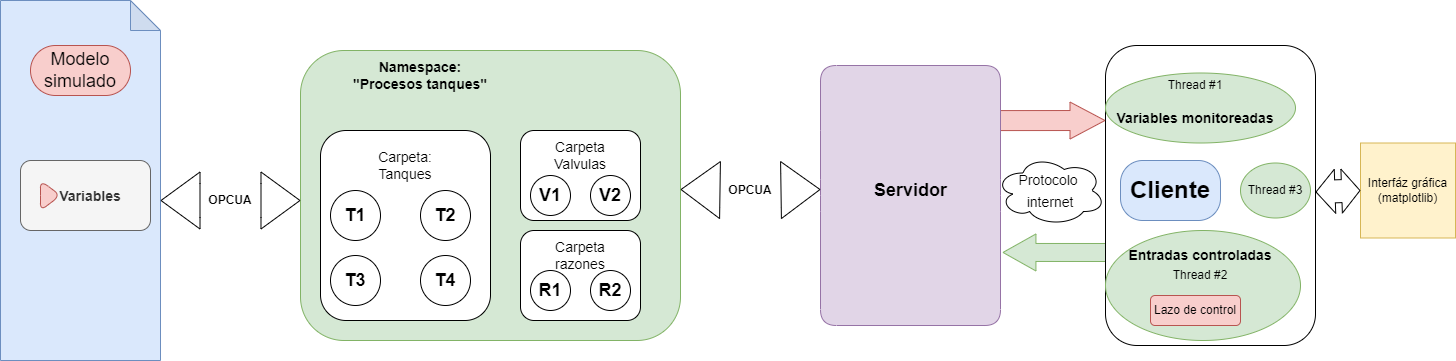

The diagram above was exported from draw.io. Its source (the exported page's mxGraphModel, read from the mxfile embedded in the PNG):
<mxGraphModel dx="2272" dy="754" grid="1" gridSize="10" guides="1" tooltips="1" connect="1" arrows="1" fold="1" page="1" pageScale="1" pageWidth="850" pageHeight="1100" math="0" shadow="0">
  <root>
    <mxCell id="0" />
    <mxCell id="1" parent="0" />
    <mxCell id="sr250efQScMmpNj0pTg1-33" value="" style="shape=flexArrow;endArrow=classic;html=1;rounded=0;fontSize=14;entryX=1.011;entryY=0.719;entryDx=0;entryDy=0;width=18;endSize=10.65;endWidth=18;fillColor=#d5e8d4;strokeColor=#82b366;entryPerimeter=0;" parent="1" target="sr250efQScMmpNj0pTg1-30" edge="1">
      <mxGeometry width="50" height="50" relative="1" as="geometry">
        <mxPoint x="990" y="282" as="sourcePoint" />
        <mxPoint x="800" y="210" as="targetPoint" />
      </mxGeometry>
    </mxCell>
    <mxCell id="sr250efQScMmpNj0pTg1-31" value="" style="rounded=1;whiteSpace=wrap;html=1;fontSize=14;" parent="1" vertex="1">
      <mxGeometry x="985" y="75" width="210" height="300" as="geometry" />
    </mxCell>
    <mxCell id="TupEH5CqC0n2jEjuQw-v-16" value="" style="ellipse;whiteSpace=wrap;html=1;fillColor=#d5e8d4;strokeColor=#82b366;" vertex="1" parent="1">
      <mxGeometry x="985" y="260" width="195" height="110" as="geometry" />
    </mxCell>
    <mxCell id="sr250efQScMmpNj0pTg1-32" value="" style="shape=flexArrow;endArrow=classic;html=1;rounded=0;fontSize=14;entryX=0;entryY=0.25;entryDx=0;entryDy=0;exitX=0.706;exitY=0.212;exitDx=0;exitDy=0;exitPerimeter=0;fillColor=#f8cecc;strokeColor=#b85450;endWidth=16;endSize=11.33;width=20;" parent="1" source="sr250efQScMmpNj0pTg1-30" target="sr250efQScMmpNj0pTg1-31" edge="1">
      <mxGeometry width="50" height="50" relative="1" as="geometry">
        <mxPoint x="700" y="140" as="sourcePoint" />
        <mxPoint x="750" y="90" as="targetPoint" />
      </mxGeometry>
    </mxCell>
    <mxCell id="sr250efQScMmpNj0pTg1-30" value="" style="shape=step;perimeter=stepPerimeter;whiteSpace=wrap;html=1;fixedSize=1;rounded=1;fontSize=14;size=0;fillColor=#e1d5e7;strokeColor=#9673a6;arcSize=32;" parent="1" vertex="1">
      <mxGeometry x="700" y="95" width="180" height="260" as="geometry" />
    </mxCell>
    <mxCell id="sr250efQScMmpNj0pTg1-23" value="" style="shape=note;whiteSpace=wrap;html=1;backgroundOutline=1;darkOpacity=0.05;fontSize=18;fillColor=#dae8fc;strokeColor=#6c8ebf;" parent="1" vertex="1">
      <mxGeometry x="-120" y="30" width="160" height="360" as="geometry" />
    </mxCell>
    <mxCell id="sr250efQScMmpNj0pTg1-1" value="&lt;h1&gt;&lt;br&gt;&lt;/h1&gt;" style="rounded=1;whiteSpace=wrap;html=1;fillColor=#d5e8d4;strokeColor=#82b366;" parent="1" vertex="1">
      <mxGeometry x="180" y="80" width="380" height="290" as="geometry" />
    </mxCell>
    <mxCell id="sr250efQScMmpNj0pTg1-5" value="" style="rounded=1;whiteSpace=wrap;html=1;fontSize=14;" parent="1" vertex="1">
      <mxGeometry x="400" y="160" width="120" height="90" as="geometry" />
    </mxCell>
    <mxCell id="sr250efQScMmpNj0pTg1-6" value="" style="rounded=1;whiteSpace=wrap;html=1;fontSize=14;" parent="1" vertex="1">
      <mxGeometry x="400" y="260" width="120" height="90" as="geometry" />
    </mxCell>
    <mxCell id="sr250efQScMmpNj0pTg1-7" value="Carpeta Valvulas" style="text;html=1;strokeColor=none;fillColor=none;align=center;verticalAlign=middle;whiteSpace=wrap;rounded=0;fontSize=14;" parent="1" vertex="1">
      <mxGeometry x="430" y="170" width="60" height="30" as="geometry" />
    </mxCell>
    <mxCell id="sr250efQScMmpNj0pTg1-9" value="Carpeta razones" style="text;html=1;strokeColor=none;fillColor=none;align=center;verticalAlign=middle;whiteSpace=wrap;rounded=0;fontSize=14;" parent="1" vertex="1">
      <mxGeometry x="430" y="270" width="60" height="30" as="geometry" />
    </mxCell>
    <mxCell id="sr250efQScMmpNj0pTg1-17" value="&lt;font style=&quot;font-size: 18px;&quot;&gt;&lt;b&gt;V1&lt;/b&gt;&lt;/font&gt;" style="ellipse;whiteSpace=wrap;html=1;aspect=fixed;fontSize=14;" parent="1" vertex="1">
      <mxGeometry x="410" y="205" width="40" height="40" as="geometry" />
    </mxCell>
    <mxCell id="sr250efQScMmpNj0pTg1-18" value="&lt;font style=&quot;font-size: 18px;&quot;&gt;&lt;b&gt;V2&lt;/b&gt;&lt;/font&gt;" style="ellipse;whiteSpace=wrap;html=1;aspect=fixed;fontSize=14;" parent="1" vertex="1">
      <mxGeometry x="470" y="205" width="40" height="40" as="geometry" />
    </mxCell>
    <mxCell id="sr250efQScMmpNj0pTg1-21" value="&lt;font style=&quot;font-size: 18px;&quot;&gt;&lt;b&gt;R1&lt;/b&gt;&lt;/font&gt;" style="ellipse;whiteSpace=wrap;html=1;aspect=fixed;fontSize=14;" parent="1" vertex="1">
      <mxGeometry x="410" y="300" width="40" height="40" as="geometry" />
    </mxCell>
    <mxCell id="sr250efQScMmpNj0pTg1-22" value="&lt;font style=&quot;font-size: 18px;&quot;&gt;&lt;b&gt;R2&lt;/b&gt;&lt;/font&gt;" style="ellipse;whiteSpace=wrap;html=1;aspect=fixed;fontSize=14;" parent="1" vertex="1">
      <mxGeometry x="470" y="300" width="40" height="40" as="geometry" />
    </mxCell>
    <mxCell id="sr250efQScMmpNj0pTg1-3" value="" style="rounded=1;whiteSpace=wrap;html=1;fontSize=14;" parent="1" vertex="1">
      <mxGeometry x="200" y="160" width="170" height="190" as="geometry" />
    </mxCell>
    <mxCell id="sr250efQScMmpNj0pTg1-2" value="&lt;b&gt;Namespace:&lt;br&gt;&quot;Procesos tanques&quot;&lt;/b&gt;" style="text;html=1;strokeColor=none;fillColor=none;align=center;verticalAlign=middle;whiteSpace=wrap;rounded=0;fontSize=14;" parent="1" vertex="1">
      <mxGeometry x="220" y="90" width="160" height="30" as="geometry" />
    </mxCell>
    <mxCell id="sr250efQScMmpNj0pTg1-8" value="Carpeta: Tanques" style="text;html=1;strokeColor=none;fillColor=none;align=center;verticalAlign=middle;whiteSpace=wrap;rounded=0;fontSize=14;" parent="1" vertex="1">
      <mxGeometry x="230" y="180" width="110" height="30" as="geometry" />
    </mxCell>
    <mxCell id="sr250efQScMmpNj0pTg1-16" value="&lt;font style=&quot;font-size: 18px;&quot;&gt;&lt;b&gt;T1&lt;/b&gt;&lt;/font&gt;" style="ellipse;whiteSpace=wrap;html=1;aspect=fixed;fontSize=14;" parent="1" vertex="1">
      <mxGeometry x="210" y="220" width="50" height="50" as="geometry" />
    </mxCell>
    <mxCell id="sr250efQScMmpNj0pTg1-15" value="&lt;font style=&quot;font-size: 18px;&quot;&gt;&lt;b&gt;T2&lt;/b&gt;&lt;/font&gt;" style="ellipse;whiteSpace=wrap;html=1;aspect=fixed;fontSize=14;" parent="1" vertex="1">
      <mxGeometry x="300" y="220" width="50" height="50" as="geometry" />
    </mxCell>
    <mxCell id="sr250efQScMmpNj0pTg1-14" value="&lt;font style=&quot;font-size: 18px;&quot;&gt;&lt;b&gt;T3&lt;/b&gt;&lt;/font&gt;" style="ellipse;whiteSpace=wrap;html=1;aspect=fixed;fontSize=14;" parent="1" vertex="1">
      <mxGeometry x="210" y="285" width="50" height="50" as="geometry" />
    </mxCell>
    <mxCell id="sr250efQScMmpNj0pTg1-13" value="&lt;font style=&quot;font-size: 18px;&quot;&gt;&lt;b&gt;T4&lt;/b&gt;&lt;/font&gt;" style="ellipse;whiteSpace=wrap;html=1;aspect=fixed;fontSize=14;" parent="1" vertex="1">
      <mxGeometry x="300" y="285" width="50" height="50" as="geometry" />
    </mxCell>
    <mxCell id="sr250efQScMmpNj0pTg1-24" value="Modelo simulado" style="text;html=1;align=center;verticalAlign=middle;whiteSpace=wrap;rounded=1;fontSize=18;fillColor=#f8cecc;strokeColor=#b85450;arcSize=50;" parent="1" vertex="1">
      <mxGeometry x="-90" y="75" width="100" height="50" as="geometry" />
    </mxCell>
    <mxCell id="sr250efQScMmpNj0pTg1-25" value="&lt;b&gt;&amp;nbsp; &lt;font style=&quot;font-size: 14px;&quot;&gt;Variables&lt;/font&gt;&lt;/b&gt;" style="html=1;whiteSpace=wrap;container=1;recursiveResize=0;collapsible=0;rounded=1;fontSize=18;fillColor=#f5f5f5;fontColor=#333333;strokeColor=#666666;" parent="1" vertex="1">
      <mxGeometry x="-100" y="190" width="130" height="70" as="geometry" />
    </mxCell>
    <mxCell id="sr250efQScMmpNj0pTg1-26" value="" style="triangle;html=1;whiteSpace=wrap;rounded=1;fontSize=18;fillColor=#f8cecc;strokeColor=#b85450;" parent="sr250efQScMmpNj0pTg1-25" vertex="1">
      <mxGeometry x="20" y="20" width="20" height="30" as="geometry" />
    </mxCell>
    <mxCell id="sr250efQScMmpNj0pTg1-34" value="&lt;b&gt;&lt;font style=&quot;font-size: 18px;&quot;&gt;Servidor&lt;/font&gt;&lt;/b&gt;" style="text;html=1;strokeColor=none;fillColor=none;align=center;verticalAlign=middle;whiteSpace=wrap;rounded=0;fontSize=14;" parent="1" vertex="1">
      <mxGeometry x="747.5" y="195" width="85" height="50" as="geometry" />
    </mxCell>
    <mxCell id="sr250efQScMmpNj0pTg1-35" value="&lt;font style=&quot;font-size: 14px;&quot;&gt;Protocolo&amp;nbsp;&lt;br&gt;internet&lt;/font&gt;" style="ellipse;shape=cloud;whiteSpace=wrap;html=1;rounded=1;fontSize=18;" parent="1" vertex="1">
      <mxGeometry x="875" y="185" width="110" height="70" as="geometry" />
    </mxCell>
    <mxCell id="sr250efQScMmpNj0pTg1-37" value="&lt;font style=&quot;font-size: 24px;&quot;&gt;&lt;b style=&quot;&quot;&gt;Cliente&lt;/b&gt;&lt;/font&gt;" style="text;html=1;strokeColor=#6c8ebf;fillColor=#dae8fc;align=center;verticalAlign=middle;whiteSpace=wrap;rounded=1;fontSize=14;arcSize=37;" parent="1" vertex="1">
      <mxGeometry x="1000" y="190" width="100" height="60" as="geometry" />
    </mxCell>
    <mxCell id="TupEH5CqC0n2jEjuQw-v-6" value="" style="ellipse;whiteSpace=wrap;html=1;fillColor=#d5e8d4;strokeColor=#82b366;" vertex="1" parent="1">
      <mxGeometry x="985" y="102.5" width="190" height="70" as="geometry" />
    </mxCell>
    <mxCell id="sr250efQScMmpNj0pTg1-38" value="&lt;font style=&quot;font-size: 14px;&quot;&gt;&lt;b style=&quot;&quot;&gt;Variables monitoreadas&lt;/b&gt;&lt;/font&gt;" style="text;html=1;strokeColor=none;fillColor=none;align=center;verticalAlign=middle;whiteSpace=wrap;rounded=0;fontSize=24;" parent="1" vertex="1">
      <mxGeometry x="990" y="130" width="170" height="30" as="geometry" />
    </mxCell>
    <mxCell id="sr250efQScMmpNj0pTg1-39" value="&lt;b&gt;Entradas controladas&lt;/b&gt;" style="text;html=1;strokeColor=none;fillColor=none;align=center;verticalAlign=middle;whiteSpace=wrap;rounded=0;fontSize=14;" parent="1" vertex="1">
      <mxGeometry x="1000" y="270" width="160" height="30" as="geometry" />
    </mxCell>
    <mxCell id="TupEH5CqC0n2jEjuQw-v-2" value="" style="shape=flexArrow;endArrow=classic;startArrow=none;html=1;rounded=0;width=34;endSize=12.67;endWidth=22;startWidth=22;startSize=12.67;" edge="1" parent="1" source="TupEH5CqC0n2jEjuQw-v-14">
      <mxGeometry width="100" height="100" relative="1" as="geometry">
        <mxPoint x="40" y="230" as="sourcePoint" />
        <mxPoint x="180" y="230" as="targetPoint" />
      </mxGeometry>
    </mxCell>
    <mxCell id="TupEH5CqC0n2jEjuQw-v-3" value="" style="shape=flexArrow;endArrow=classic;startArrow=none;html=1;rounded=0;width=34;endSize=12.67;endWidth=22;startWidth=22;startSize=12.67;" edge="1" parent="1" source="TupEH5CqC0n2jEjuQw-v-12">
      <mxGeometry width="100" height="100" relative="1" as="geometry">
        <mxPoint x="560" y="219" as="sourcePoint" />
        <mxPoint x="700" y="219" as="targetPoint" />
      </mxGeometry>
    </mxCell>
    <mxCell id="TupEH5CqC0n2jEjuQw-v-4" value="Interfáz gráfica&lt;br&gt;(matplotlib)" style="whiteSpace=wrap;html=1;aspect=fixed;fillColor=#fff2cc;strokeColor=#d6b656;" vertex="1" parent="1">
      <mxGeometry x="1240" y="172.5" width="95" height="95" as="geometry" />
    </mxCell>
    <mxCell id="TupEH5CqC0n2jEjuQw-v-5" value="" style="shape=flexArrow;endArrow=classic;startArrow=classic;html=1;rounded=0;width=23;endSize=5.79;entryX=0;entryY=0.5;entryDx=0;entryDy=0;" edge="1" parent="1" source="sr250efQScMmpNj0pTg1-31" target="TupEH5CqC0n2jEjuQw-v-4">
      <mxGeometry width="100" height="100" relative="1" as="geometry">
        <mxPoint x="1170" y="260" as="sourcePoint" />
        <mxPoint x="1220" y="210" as="targetPoint" />
      </mxGeometry>
    </mxCell>
    <mxCell id="TupEH5CqC0n2jEjuQw-v-7" value="Thread #1" style="text;html=1;strokeColor=none;fillColor=none;align=center;verticalAlign=middle;whiteSpace=wrap;rounded=0;" vertex="1" parent="1">
      <mxGeometry x="1045" y="100" width="60" height="30" as="geometry" />
    </mxCell>
    <mxCell id="TupEH5CqC0n2jEjuQw-v-9" value="Thread #3" style="ellipse;whiteSpace=wrap;html=1;fillColor=#d5e8d4;strokeColor=#82b366;" vertex="1" parent="1">
      <mxGeometry x="1120" y="192.5" width="70" height="55" as="geometry" />
    </mxCell>
    <mxCell id="TupEH5CqC0n2jEjuQw-v-10" value="Lazo de control" style="rounded=1;whiteSpace=wrap;html=1;fillColor=#f8cecc;strokeColor=#b85450;" vertex="1" parent="1">
      <mxGeometry x="1030" y="325" width="90" height="30" as="geometry" />
    </mxCell>
    <mxCell id="TupEH5CqC0n2jEjuQw-v-12" value="&lt;b&gt;OPCUA&lt;/b&gt;" style="text;html=1;strokeColor=none;fillColor=none;align=center;verticalAlign=middle;whiteSpace=wrap;rounded=0;" vertex="1" parent="1">
      <mxGeometry x="600" y="205" width="60" height="30" as="geometry" />
    </mxCell>
    <mxCell id="TupEH5CqC0n2jEjuQw-v-13" value="" style="shape=flexArrow;endArrow=none;startArrow=classic;html=1;rounded=0;width=34;endSize=12.67;endWidth=22;startWidth=22;startSize=12.67;" edge="1" parent="1" target="TupEH5CqC0n2jEjuQw-v-12">
      <mxGeometry width="100" height="100" relative="1" as="geometry">
        <mxPoint x="560" y="219" as="sourcePoint" />
        <mxPoint x="700" y="219" as="targetPoint" />
      </mxGeometry>
    </mxCell>
    <mxCell id="TupEH5CqC0n2jEjuQw-v-14" value="&lt;b&gt;OPCUA&lt;/b&gt;" style="text;html=1;strokeColor=none;fillColor=none;align=center;verticalAlign=middle;whiteSpace=wrap;rounded=0;" vertex="1" parent="1">
      <mxGeometry x="80" y="215" width="60" height="30" as="geometry" />
    </mxCell>
    <mxCell id="TupEH5CqC0n2jEjuQw-v-15" value="" style="shape=flexArrow;endArrow=none;startArrow=classic;html=1;rounded=0;width=34;endSize=12.67;endWidth=22;startWidth=22;startSize=12.67;" edge="1" parent="1" target="TupEH5CqC0n2jEjuQw-v-14">
      <mxGeometry width="100" height="100" relative="1" as="geometry">
        <mxPoint x="40" y="230" as="sourcePoint" />
        <mxPoint x="180" y="230" as="targetPoint" />
      </mxGeometry>
    </mxCell>
    <mxCell id="TupEH5CqC0n2jEjuQw-v-17" value="Thread #2" style="text;html=1;strokeColor=none;fillColor=none;align=center;verticalAlign=middle;whiteSpace=wrap;rounded=0;" vertex="1" parent="1">
      <mxGeometry x="1050" y="290" width="60" height="30" as="geometry" />
    </mxCell>
  </root>
</mxGraphModel>